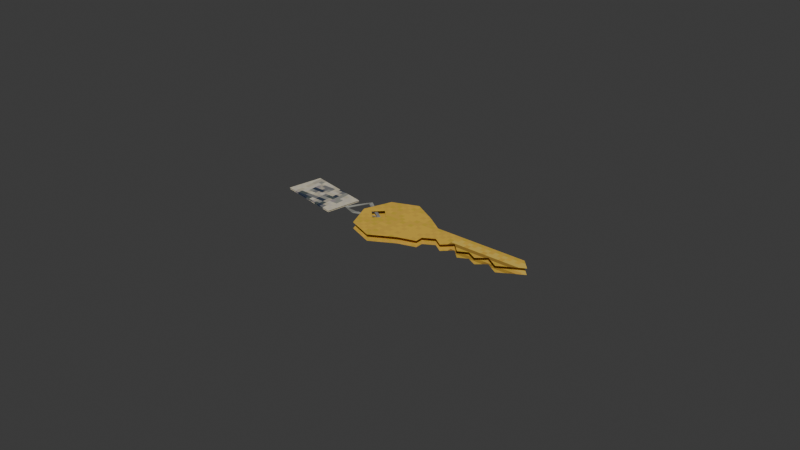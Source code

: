 # Source: psx_house_key.blend  (saved by Blender 5.2.45; exported with 4.5.12 LTS)
import bpy
from mathutils import Matrix  # noqa: F401  (used for matrix-valued properties, if any)

bpy.ops.wm.read_factory_settings(use_empty=True)
scene = bpy.context.scene
scene.name = 'Scene'

# ---- images (referenced by path relative to the original .blend; pixels are not part of the script)
import os
ASSET_DIR = os.environ.get("B2B_ASSET_DIR", "")  # directory of the original .blend (textures are referenced by path, not embedded)
HERE = os.path.dirname(os.path.abspath(__file__))  # packed textures are extracted next to this script under _unpacked/

def load_image(name, relpath, width, height, colorspace="sRGB"):
    """Load a texture the original file referenced (path relative to the .blend, or extracted next to this script)."""
    p = next((c for c in (os.path.join(HERE, relpath), os.path.join(ASSET_DIR, relpath)) if relpath and os.path.exists(c)), "")
    if p:
        img = bpy.data.images.load(p, check_existing=True)
        img.name = name
    else:  # same state as the original file: an image datablock whose file is absent (Cycles renders it pink)
        img = bpy.data.images.new(name, width, height)
        img.source = "FILE"
        img.filepath = "//" + (relpath or name)
    img.colorspace_settings.name = colorspace
    return img
img_psx_house_key_diffuse_png = load_image('psx_house_key_diffuse.png', '_unpacked/psx_house_key_diffuse.eeb9cf3f.png', 64, 64, 'sRGB')

# ---- materials (node trees are filled in below, after node groups)
mat_psx_house_key_mat = bpy.data.materials.new('psx_house_key_mat')

# ---- material node trees
mat_psx_house_key_mat.use_nodes = True; mat_psx_house_key_mat.node_tree.nodes.clear()
_N = mat_psx_house_key_mat.node_tree.nodes; _L = mat_psx_house_key_mat.node_tree.links
n0 = _N.new('ShaderNodeOutputMaterial'); n0.name = 'Material Output'; n0.location = (0, 0)
n1 = _N.new('ShaderNodeBsdfPrincipled'); n1.name = 'Principled BSDF'; n1.location = (0, 0)
n1.inputs[2].default_value = 1.0
n1.inputs[10].default_value = 0.005
n1.inputs[13].default_value = 0.0
n2 = _N.new('ShaderNodeTexImage'); n2.name = 'Image Texture'; n2.location = (0, 0)
n2.image = img_psx_house_key_diffuse_png
n2.interpolation = 'Closest'
_L.new(n2.outputs[0], n1.inputs[0])
_L.new(n1.outputs[0], n0.inputs[0])
n0.is_active_output = True

# ---- world
world_world = bpy.data.worlds.new('World'); scene.world = world_world
world_world.use_nodes = True; world_world.node_tree.nodes.clear()
_N = world_world.node_tree.nodes; _L = world_world.node_tree.links
n0 = _N.new('ShaderNodeOutputWorld'); n0.name = 'World Output'; n0.location = (200, 100)
n1 = _N.new('ShaderNodeBackground'); n1.name = 'Background'; n1.location = (-200, 100)
n1.inputs[0].default_value = (0.05088, 0.05088, 0.05088, 1.0)
_L.new(n1.outputs[0], n0.inputs[0])
n0.is_active_output = True
world_world.color = (0.035, 0.033, 0.03)
world_world.sun_shadow_jitter_overblur = 0.0

# ---- meshes
me_house_key = bpy.data.meshes.new('house_key')
me_house_key.from_pydata([(0.005415, 0.007713, 0.002), (-0.002372, 0.01198, 0.002), (-0.01056, 0.008728, 0.002), (-0.01401, 1.47e-18, 0.002), (-0.01056, -0.008728, 0.002), (-0.002372, -0.01198, 0.002), (0.005415, -0.007713, 0.002), (0.01099, -0.006, 0.002), (0.01099, -0.0035, 0.002), (0.01449, -0.0015, 0.002), (0.01749, -0.0035, 0.002), (0.02049, -0.0006, 0.002), (0.02349, -0.0035, 0.002), (0.02649, -0.0019, 0.002), (0.02949, -0.0035, 0.002), (0.03249, -0.001, 0.002), (0.03649, -0.0035, 0.002), (0.04399, 0.0008, 0.002), (0.04099, 0.004, 0.002), (0.01099, 0.004, 0.002), (-0.005412, 0.0, 0.002), (-0.008212, 0.0028, 0.002), (-0.01101, 3.429e-19, 0.002), (-0.008212, -0.0028, 0.002), (0.005415, 0.007713, 0.0), (-0.002372, 0.01198, 0.0), (-0.01056, 0.008728, 0.0), (-0.01401, 1.47e-18, 0.0), (-0.01056, -0.008728, 0.0), (-0.002372, -0.01198, 0.0), (0.005415, -0.007713, 0.0), (0.01099, -0.006, 0.0), (0.01099, -0.0035, 0.0), (0.01449, -0.0015, 0.0), (0.01749, -0.0035, 0.0), (0.02049, -0.0006, 0.0), (0.02349, -0.0035, 0.0), (0.02649, -0.0019, 0.0), (0.02949, -0.0035, 0.0), (0.03249, -0.001, 0.0), (0.03649, -0.0035, 0.0), (0.04399, 0.0008, 0.0), (0.04099, 0.004, 0.0), (0.01099, 0.004, 0.0), (-0.005412, 0.0, 0.0), (-0.008212, 0.0028, 0.0), (-0.01101, 3.429e-19, 0.0), (-0.008212, -0.0028, 0.0), (-0.007212, 0.0, 0.001), (-0.008812, 0.0, 0.001), (-0.01461, 0.0046, 0.0022), (-0.01461, 0.003, 0.0022), (-0.02201, 0.0, 0.0003), (-0.02041, 0.0, 0.0003), (-0.01461, -0.0046, 0.0022), (-0.01461, -0.003, 0.0022), (-0.04399, -0.00129, 0.0004), (-0.02345, -0.005656, 0.0004), (-0.02104, 0.00569, 0.0004), (-0.04158, 0.01006, 0.0004), (-0.04399, -0.00129, 0.0), (-0.02345, -0.005656, 0.0), (-0.02104, 0.00569, 0.0), (-0.04158, 0.01006, 0.0)], [], [(3, 4, 23), (22, 3, 23), (3, 22, 21), (21, 2, 3), (20, 5, 6), (6, 0, 20), (1, 20, 0), (23, 4, 5), (5, 20, 23), (20, 1, 21), (2, 21, 1), (19, 8, 9), (10, 11, 9), (19, 9, 11), (13, 14, 15), (18, 16, 17), (16, 18, 15), (11, 12, 13), (13, 15, 11), (15, 18, 11), (19, 11, 18), (6, 7, 8), (0, 6, 8), (8, 19, 0), (27, 47, 28), (46, 47, 27), (27, 45, 46), (45, 27, 26), (44, 30, 29), (30, 44, 24), (25, 24, 44), (47, 29, 28), (29, 47, 44), (44, 45, 25), (26, 25, 45), (43, 33, 32), (34, 33, 35), (43, 35, 33), (37, 39, 38), (42, 41, 40), (40, 39, 42), (35, 37, 36), (37, 35, 39), (39, 35, 42), (43, 42, 35), (30, 32, 31), (24, 32, 30), (32, 24, 43), (48, 49, 51, 50), (50, 51, 53, 52), (52, 53, 55, 54), (54, 55, 49, 48), (56, 57, 58, 59), (60, 63, 62, 61)])
_uv = me_house_key.uv_layers.new(name='UVMap')
_uv.uv.foreach_set('vector', [0.3505, 0.8, 0.3874, 0.7069, 0.4124, 0.7701, 0.3825, 0.8, 0.3505, 0.8, 0.4124, 0.7701, 0.3505, 0.8, 0.3825, 0.8, 0.4124, 0.8299, 0.4124, 0.8299, 0.3874, 0.8931, 0.3505, 0.8, 0.4423, 0.8, 0.4747, 0.6722, 0.5578, 0.7177, 0.5578, 0.7177, 0.5578, 0.8823, 0.4423, 0.8, 0.4747, 0.9278, 0.4423, 0.8, 0.5578, 0.8823, 0.4124, 0.7701, 0.3874, 0.7069, 0.4747, 0.6722, 0.4747, 0.6722, 0.4423, 0.8, 0.4124, 0.7701, 0.4423, 0.8, 0.4747, 0.9278, 0.4124, 0.8299, 0.3874, 0.8931, 0.4124, 0.8299, 0.4747, 0.9278, 0.6172, 0.8427, 0.6172, 0.7627, 0.6545, 0.784, 0.6865, 0.7627, 0.7185, 0.7936, 0.6545, 0.784, 0.6172, 0.8427, 0.6545, 0.784, 0.7185, 0.7936, 0.7825, 0.7797, 0.8145, 0.7627, 0.8465, 0.7893, 0.9372, 0.8427, 0.8892, 0.7627, 0.9692, 0.8085, 0.8892, 0.7627, 0.9372, 0.8427, 0.8465, 0.7893, 0.7185, 0.7936, 0.7505, 0.7627, 0.7825, 0.7797, 0.7825, 0.7797, 0.8465, 0.7893, 0.7185, 0.7936, 0.8465, 0.7893, 0.9372, 0.8427, 0.7185, 0.7936, 0.6172, 0.8427, 0.7185, 0.7936, 0.9372, 0.8427, 0.5578, 0.7177, 0.6172, 0.736, 0.6172, 0.7627, 0.5578, 0.8823, 0.5578, 0.7177, 0.6172, 0.7627, 0.6172, 0.7627, 0.6172, 0.8427, 0.5578, 0.8823, 0.3505, 0.4, 0.4124, 0.4299, 0.3874, 0.4931, 0.3825, 0.4, 0.4124, 0.4299, 0.3505, 0.4, 0.3505, 0.4, 0.4124, 0.3701, 0.3825, 0.4, 0.4124, 0.3701, 0.3505, 0.4, 0.3874, 0.3069, 0.4423, 0.4, 0.5578, 0.4823, 0.4747, 0.5278, 0.5578, 0.4823, 0.4423, 0.4, 0.5578, 0.3177, 0.4747, 0.2722, 0.5578, 0.3177, 0.4423, 0.4, 0.4124, 0.4299, 0.4747, 0.5278, 0.3874, 0.4931, 0.4747, 0.5278, 0.4124, 0.4299, 0.4423, 0.4, 0.4423, 0.4, 0.4124, 0.3701, 0.4747, 0.2722, 0.3874, 0.3069, 0.4747, 0.2722, 0.4124, 0.3701, 0.6172, 0.3573, 0.6545, 0.416, 0.6172, 0.4373, 0.6865, 0.4373, 0.6545, 0.416, 0.7185, 0.4064, 0.6172, 0.3573, 0.7185, 0.4064, 0.6545, 0.416, 0.7825, 0.4203, 0.8465, 0.4107, 0.8145, 0.4373, 0.9372, 0.3573, 0.9692, 0.3915, 0.8892, 0.4373, 0.8892, 0.4373, 0.8465, 0.4107, 0.9372, 0.3573, 0.7185, 0.4064, 0.7825, 0.4203, 0.7505, 0.4373, 0.7825, 0.4203, 0.7185, 0.4064, 0.8465, 0.4107, 0.8465, 0.4107, 0.7185, 0.4064, 0.9372, 0.3573, 0.6172, 0.3573, 0.9372, 0.3573, 0.7185, 0.4064, 0.5578, 0.4823, 0.6172, 0.4373, 0.6172, 0.464, 0.5578, 0.3177, 0.6172, 0.4373, 0.5578, 0.4823, 0.6172, 0.4373, 0.5578, 0.3177, 0.6172, 0.3573, 0.2806, 0.108, 0.255, 0.108, 0.1622, 0.156, 0.1622, 0.1816, 0.1622, 0.1816, 0.1622, 0.156, 0.06941, 0.108, 0.04381, 0.108, 0.04381, 0.132, 0.06941, 0.132, 0.1622, 0.084, 0.1622, 0.0584, 0.1622, 0.0584, 0.1622, 0.084, 0.255, 0.132, 0.2806, 0.132, 0.03079, 0.7862, 0.2499, 0.7397, 0.2756, 0.8607, 0.05652, 0.9073, 0.03079, 0.4138, 0.05652, 0.2927, 0.2756, 0.3393, 0.2499, 0.4603])
me_house_key.materials.append(mat_psx_house_key_mat)
me_house_key.update()
me_ucx_house_key_00 = bpy.data.meshes.new('UCX_house_key_00')
me_ucx_house_key_00.from_pydata([(0.01164, 0.01198, 0.002), (0.003451, 0.008728, 0.002), (0.003451, -0.008728, 0.002), (0.01164, -0.01198, 0.002), (0.0505, -0.0035, 0.002), (0.058, 0.0008, 0.002), (0.055, 0.004, 0.002), (0.01164, 0.01198, 0.0), (0.01164, -0.01198, 0.0), (0.0505, -0.0035, 0.0), (0.058, 0.0008, 0.0), (0.055, 0.004, 0.0), (-0.0006, 0.0046, 0.0022), (-0.0006, -0.0046, 0.0022), (-0.02998, -0.00129, 0.0004), (-0.02756, 0.01006, 0.0004), (-0.02998, -0.00129, 0.0), (-0.02756, 0.01006, 0.0)], [], [(6, 11, 7), (6, 7, 0), (7, 17, 15), (7, 15, 0), (15, 1, 0), (1, 12, 0), (12, 6, 0), (5, 10, 11), (5, 11, 6), (12, 5, 6), (11, 10, 9), (11, 9, 8), (11, 8, 16), (11, 16, 17), (11, 17, 7), (17, 16, 14), (17, 14, 15), (14, 12, 15), (12, 1, 15), (14, 13, 12), (13, 5, 12), (13, 4, 5), (4, 9, 10), (4, 10, 5), (3, 2, 14), (2, 13, 14), (16, 8, 3), (16, 3, 14), (2, 3, 13), (3, 4, 13), (3, 8, 9), (3, 9, 4)])
me_ucx_house_key_00.update()

# ---- objects
ob_house_key = bpy.data.objects.new('house_key', me_house_key)
ob_ucx_house_key_00 = bpy.data.objects.new('UCX_house_key_00', me_ucx_house_key_00)

# ---- transforms, parenting, visibility, modifiers, constraints
ob_house_key.location = (0.01401, 0.0, 0.0)
ob_ucx_house_key_00.location = (0.0, 0.0, 0.0)
ob_ucx_house_key_00.hide_render = True
ob_ucx_house_key_00.display_type = 'WIRE'

# ---- collection membership
scene.collection.objects.link(ob_house_key)
scene.collection.objects.link(ob_ucx_house_key_00)

# ---- scene / render settings (as saved in the file)
scene.frame_start = 1; scene.frame_end = 250; scene.frame_set(1)
scene.render.engine = 'BLENDER_EEVEE_NEXT'
scene.render.image_settings.color_mode = 'RGB'
scene.render.bake_bias = 0.0
scene.render.bake_samples = 0
scene.render.compositor_device = 'GPU'
scene.cycles.samples = 32
scene.eevee.use_volume_custom_range = False
scene.eevee.fast_gi_thickness_near = 0.1
scene.eevee.fast_gi_thickness_far = 0.0
scene.eevee.shadow_ray_count = 2
scene.eevee.shadow_step_count = 12
scene.eevee.ray_tracing_options.screen_trace_thickness = 0.1
scene.eevee.use_raytracing = True
bpy.context.view_layer.update()

# ---- added for rendering (the .blend has no active camera and no usable light): camera, sun
cam_auto = bpy.data.cameras.new('AutoCamera')
cam_auto.lens = 50.0
cam_auto.sensor_width = 36.0
cam_auto.clip_end = 1000.0
ob_auto_camera = bpy.data.objects.new('AutoCamera', cam_auto)
scene.collection.objects.link(ob_auto_camera)
ob_auto_camera.location = (0.199057, -0.222054, 0.149136)
ob_auto_camera.rotation_euler = (1.09748, -7.21219e-08, 0.694738)
scene.camera = ob_auto_camera
light_auto_sun = bpy.data.lights.new('AutoSun', 'SUN')
light_auto_sun.energy = 3.0
light_auto_sun.angle = 0.0523599
ob_auto_sun = bpy.data.objects.new('AutoSun', light_auto_sun)
scene.collection.objects.link(ob_auto_sun)
ob_auto_sun.rotation_euler = (0.872665, 0.174533, 0.523599)
bpy.context.view_layer.update()
